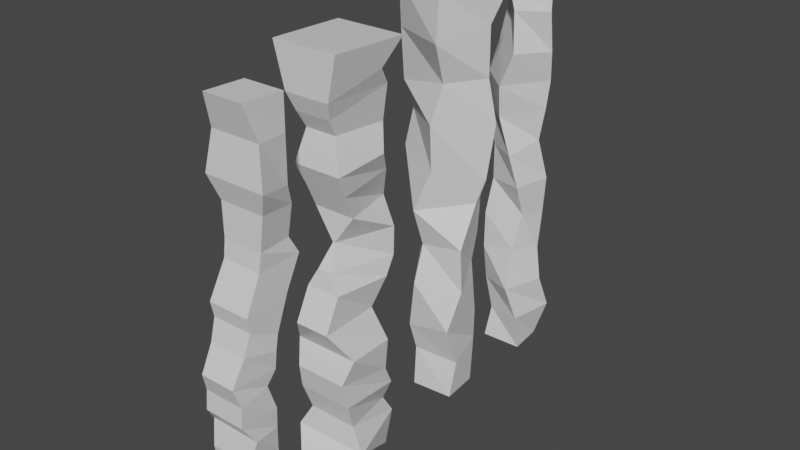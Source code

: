 # Source: DungeonPillars.blend  (saved by Blender 2.90.8; exported with 4.5.12 LTS)
import bpy
from mathutils import Matrix  # noqa: F401  (used for matrix-valued properties, if any)

bpy.ops.wm.read_factory_settings(use_empty=True)
scene = bpy.context.scene
scene.name = 'Scene'

# ---- collections
col_collection = bpy.data.collections.new('Collection'); scene.collection.children.link(col_collection)

# ---- materials (node trees are filled in below, after node groups)
mat_material = bpy.data.materials.new('Material')
mat_material.alpha_threshold = 0.0
mat_material.use_transparent_shadow = False
mat_material.line_color = (0.0, 0.0, 0.0, 1.0)

# ---- material node trees
mat_material.use_nodes = True; mat_material.node_tree.nodes.clear()
_N = mat_material.node_tree.nodes; _L = mat_material.node_tree.links
n0 = _N.new('ShaderNodeOutputMaterial'); n0.name = 'Material Output'; n0.location = (300, 300)
n1 = _N.new('ShaderNodeBsdfPrincipled'); n1.name = 'Principled BSDF'; n1.location = (10, 300)
n1.distribution = 'GGX'
n1.subsurface_method = 'BURLEY'
n1.inputs[2].default_value = 0.4
n1.inputs[3].default_value = 1.45
n1.inputs[27].default_value = (0.0, 0.0, 0.0, 1.0)
n1.inputs[28].default_value = 1.0
_L.new(n1.outputs[0], n0.inputs[0])
n0.is_active_output = True

# ---- world
world_world = bpy.data.worlds.new('World'); scene.world = world_world
world_world.use_nodes = True; world_world.node_tree.nodes.clear()
_N = world_world.node_tree.nodes; _L = world_world.node_tree.links
n0 = _N.new('ShaderNodeOutputWorld'); n0.name = 'World Output'; n0.location = (300, 300)
n1 = _N.new('ShaderNodeBackground'); n1.name = 'Background'; n1.location = (10, 300)
n1.inputs[0].default_value = (0.05088, 0.05088, 0.05088, 1.0)
_L.new(n1.outputs[0], n0.inputs[0])
n0.is_active_output = True
world_world.color = (0.05088, 0.05088, 0.05088)
world_world.use_sun_shadow = False
world_world.sun_shadow_jitter_overblur = 0.0

# ---- meshes
me_cube = bpy.data.meshes.new('Cube')
me_cube.from_pydata([(1.016, 1.207, 18.26), (1.006, 0.2867, -0.8027), (1.015, -0.8173, 18.33), (1.006, -1.685, -0.8104), (-1.016, 1.207, 18.26), (-1.006, 0.2867, -0.8027), (-1.015, -0.8173, 18.33), (-1.006, -1.685, -0.8104), (1.022, 1.189, 16.63), (1.065, 1.138, 14.55), (0.894, 1.465, 13.63), (0.6979, 1.392, 12.16), (0.8461, 1.777, 11.38), (0.9876, 0.9163, 10.07), (1.005, 0.2464, 8.4), (1.166, -0.02933, 7.81), (0.9783, 0.04536, 6.84), (0.8687, -0.3517, 6.178), (0.939, 0.02312, 4.939), (0.8985, 0.01997, 3.953), (0.9819, -0.07567, 2.961), (1.031, 0.1172, 1.754), (1.105, 0.01445, 0.5201), (-1.006, -1.776, 0.4957), (-1.07, -1.567, 1.838), (-1.09, -1.724, 3.062), (-1.269, -1.455, 4.248), (-1.028, -1.976, 5.054), (-1.015, -1.892, 6.009), (-0.8718, -2.168, 6.923), (-0.9366, -1.512, 8.103), (-1.005, -1.187, 9.101), (-1.037, -1.314, 9.823), (-0.9727, -0.4835, 11.42), (-0.9933, -0.3572, 12.25), (-1.119, -0.2702, 13.8), (-1.537, -0.5784, 14.89), (-1.249, -0.3479, 16.73), (1.249, -0.3479, 16.73), (1.537, -0.5784, 14.89), (1.119, -0.2702, 13.8), (0.9933, -0.3572, 12.25), (0.9727, -0.4835, 11.42), (1.037, -1.314, 9.823), (1.005, -1.187, 9.101), (0.9366, -1.512, 8.103), (0.8718, -2.168, 6.923), (1.015, -1.892, 6.009), (1.028, -1.976, 5.054), (1.269, -1.455, 4.248), (1.09, -1.724, 3.062), (1.07, -1.567, 1.838), (1.006, -1.776, 0.4957), (-1.022, 1.189, 16.63), (-1.065, 1.138, 14.55), (-0.894, 1.465, 13.63), (-0.6979, 1.392, 12.16), (-0.8461, 1.777, 11.38), (-0.9876, 0.9163, 10.07), (-1.005, 0.2464, 8.4), (-1.166, -0.02933, 7.81), (-0.9783, 0.04536, 6.84), (-0.8687, -0.3517, 6.178), (-0.939, 0.02312, 4.939), (-0.8985, 0.01997, 3.953), (-0.9819, -0.07567, 2.961), (-1.031, 0.1172, 1.754), (-1.105, 0.01445, 0.5201)], [], [(0, 4, 6, 2), (38, 2, 6, 37), (37, 6, 4, 53), (5, 1, 3, 7), (8, 0, 2, 38), (53, 4, 0, 8), (5, 67, 22, 1), (67, 66, 21, 22), (66, 65, 20, 21), (65, 64, 19, 20), (64, 63, 18, 19), (63, 62, 17, 18), (62, 61, 16, 17), (61, 60, 15, 16), (60, 59, 14, 15), (59, 58, 13, 14), (58, 57, 12, 13), (57, 56, 11, 12), (56, 55, 10, 11), (55, 54, 9, 10), (54, 53, 8, 9), (1, 22, 52, 3), (22, 21, 51, 52), (21, 20, 50, 51), (20, 19, 49, 50), (19, 18, 48, 49), (18, 17, 47, 48), (17, 16, 46, 47), (16, 15, 45, 46), (15, 14, 44, 45), (14, 13, 43, 44), (13, 12, 42, 43), (12, 11, 41, 42), (11, 10, 40, 41), (10, 9, 39, 40), (9, 8, 38, 39), (7, 23, 67, 5), (23, 24, 66, 67), (24, 25, 65, 66), (25, 26, 64, 65), (26, 27, 63, 64), (27, 28, 62, 63), (28, 29, 61, 62), (29, 30, 60, 61), (30, 31, 59, 60), (31, 32, 58, 59), (32, 33, 57, 58), (33, 34, 56, 57), (34, 35, 55, 56), (35, 36, 54, 55), (36, 37, 53, 54), (3, 52, 23, 7), (52, 51, 24, 23), (51, 50, 25, 24), (50, 49, 26, 25), (49, 48, 27, 26), (48, 47, 28, 27), (47, 46, 29, 28), (46, 45, 30, 29), (45, 44, 31, 30), (44, 43, 32, 31), (43, 42, 33, 32), (42, 41, 34, 33), (41, 40, 35, 34), (40, 39, 36, 35), (39, 38, 37, 36)])
_uv = me_cube.uv_layers.new(name='UVMap')
_uv.uv.foreach_set('vector', [0.625, 0.5, 0.875, 0.5, 0.875, 0.75, 0.625, 0.75, 0.6094, 0.75, 0.625, 0.75, 0.625, 1.0, 0.6094, 1.0, 0.6094, 0.0, 0.625, 0.0, 0.625, 0.25, 0.6094, 0.25, 0.125, 0.5, 0.375, 0.5, 0.375, 0.75, 0.125, 0.75, 0.6094, 0.5, 0.625, 0.5, 0.625, 0.75, 0.6094, 0.75, 0.6094, 0.25, 0.625, 0.25, 0.625, 0.5, 0.6094, 0.5, 0.375, 0.25, 0.3906, 0.25, 0.3906, 0.5, 0.375, 0.5, 0.3906, 0.25, 0.4062, 0.25, 0.4062, 0.5, 0.3906, 0.5, 0.4062, 0.25, 0.4219, 0.25, 0.4219, 0.5, 0.4062, 0.5, 0.4219, 0.25, 0.4375, 0.25, 0.4375, 0.5, 0.4219, 0.5, 0.4375, 0.25, 0.4531, 0.25, 0.4531, 0.5, 0.4375, 0.5, 0.4531, 0.25, 0.4688, 0.25, 0.4688, 0.5, 0.4531, 0.5, 0.4688, 0.25, 0.4844, 0.25, 0.4844, 0.5, 0.4688, 0.5, 0.4844, 0.25, 0.5, 0.25, 0.5, 0.5, 0.4844, 0.5, 0.5, 0.25, 0.5156, 0.25, 0.5156, 0.5, 0.5, 0.5, 0.5156, 0.25, 0.5312, 0.25, 0.5312, 0.5, 0.5156, 0.5, 0.5312, 0.25, 0.5469, 0.25, 0.5469, 0.5, 0.5312, 0.5, 0.5469, 0.25, 0.5625, 0.25, 0.5625, 0.5, 0.5469, 0.5, 0.5625, 0.25, 0.5781, 0.25, 0.5781, 0.5, 0.5625, 0.5, 0.5781, 0.25, 0.5938, 0.25, 0.5938, 0.5, 0.5781, 0.5, 0.5938, 0.25, 0.6094, 0.25, 0.6094, 0.5, 0.5938, 0.5, 0.375, 0.5, 0.3906, 0.5, 0.3906, 0.75, 0.375, 0.75, 0.3906, 0.5, 0.4062, 0.5, 0.4062, 0.75, 0.3906, 0.75, 0.4062, 0.5, 0.4219, 0.5, 0.4219, 0.75, 0.4062, 0.75, 0.4219, 0.5, 0.4375, 0.5, 0.4375, 0.75, 0.4219, 0.75, 0.4375, 0.5, 0.4531, 0.5, 0.4531, 0.75, 0.4375, 0.75, 0.4531, 0.5, 0.4688, 0.5, 0.4688, 0.75, 0.4531, 0.75, 0.4688, 0.5, 0.4844, 0.5, 0.4844, 0.75, 0.4688, 0.75, 0.4844, 0.5, 0.5, 0.5, 0.5, 0.75, 0.4844, 0.75, 0.5, 0.5, 0.5156, 0.5, 0.5156, 0.75, 0.5, 0.75, 0.5156, 0.5, 0.5312, 0.5, 0.5312, 0.75, 0.5156, 0.75, 0.5312, 0.5, 0.5469, 0.5, 0.5469, 0.75, 0.5312, 0.75, 0.5469, 0.5, 0.5625, 0.5, 0.5625, 0.75, 0.5469, 0.75, 0.5625, 0.5, 0.5781, 0.5, 0.5781, 0.75, 0.5625, 0.75, 0.5781, 0.5, 0.5938, 0.5, 0.5938, 0.75, 0.5781, 0.75, 0.5938, 0.5, 0.6094, 0.5, 0.6094, 0.75, 0.5938, 0.75, 0.375, 0.0, 0.3906, 0.0, 0.3906, 0.25, 0.375, 0.25, 0.3906, 0.0, 0.4062, 0.0, 0.4062, 0.25, 0.3906, 0.25, 0.4062, 0.0, 0.4219, 0.0, 0.4219, 0.25, 0.4062, 0.25, 0.4219, 0.0, 0.4375, 0.0, 0.4375, 0.25, 0.4219, 0.25, 0.4375, 0.0, 0.4531, 0.0, 0.4531, 0.25, 0.4375, 0.25, 0.4531, 0.0, 0.4688, 0.0, 0.4688, 0.25, 0.4531, 0.25, 0.4688, 0.0, 0.4844, 0.0, 0.4844, 0.25, 0.4688, 0.25, 0.4844, 0.0, 0.5, 0.0, 0.5, 0.25, 0.4844, 0.25, 0.5, 0.0, 0.5156, 0.0, 0.5156, 0.25, 0.5, 0.25, 0.5156, 0.0, 0.5312, 0.0, 0.5312, 0.25, 0.5156, 0.25, 0.5312, 0.0, 0.5469, 0.0, 0.5469, 0.25, 0.5312, 0.25, 0.5469, 0.0, 0.5625, 0.0, 0.5625, 0.25, 0.5469, 0.25, 0.5625, 0.0, 0.5781, 0.0, 0.5781, 0.25, 0.5625, 0.25, 0.5781, 0.0, 0.5938, 0.0, 0.5938, 0.25, 0.5781, 0.25, 0.5938, 0.0, 0.6094, 0.0, 0.6094, 0.25, 0.5938, 0.25, 0.375, 0.75, 0.3906, 0.75, 0.3906, 1.0, 0.375, 1.0, 0.3906, 0.75, 0.4062, 0.75, 0.4062, 1.0, 0.3906, 1.0, 0.4062, 0.75, 0.4219, 0.75, 0.4219, 1.0, 0.4062, 1.0, 0.4219, 0.75, 0.4375, 0.75, 0.4375, 1.0, 0.4219, 1.0, 0.4375, 0.75, 0.4531, 0.75, 0.4531, 1.0, 0.4375, 1.0, 0.4531, 0.75, 0.4688, 0.75, 0.4688, 1.0, 0.4531, 1.0, 0.4688, 0.75, 0.4844, 0.75, 0.4844, 1.0, 0.4688, 1.0, 0.4844, 0.75, 0.5, 0.75, 0.5, 1.0, 0.4844, 1.0, 0.5, 0.75, 0.5156, 0.75, 0.5156, 1.0, 0.5, 1.0, 0.5156, 0.75, 0.5312, 0.75, 0.5312, 1.0, 0.5156, 1.0, 0.5312, 0.75, 0.5469, 0.75, 0.5469, 1.0, 0.5312, 1.0, 0.5469, 0.75, 0.5625, 0.75, 0.5625, 1.0, 0.5469, 1.0, 0.5625, 0.75, 0.5781, 0.75, 0.5781, 1.0, 0.5625, 1.0, 0.5781, 0.75, 0.5938, 0.75, 0.5938, 1.0, 0.5781, 1.0, 0.5938, 0.75, 0.6094, 0.75, 0.6094, 1.0, 0.5938, 1.0])
me_cube.materials.append(mat_material)
me_cube.use_remesh_preserve_volume = False
me_cube.use_remesh_preserve_attributes = False
me_cube.use_mirror_vertex_groups = False
me_cube.update()
me_cube_004 = bpy.data.meshes.new('Cube.004')
me_cube_004.from_pydata([(1.716, 1.825, 18.91), (0.9823, 1.443, -0.9572), (1.624, -1.968, 19.03), (0.9434, -2.202, -0.9548), (-1.716, 1.825, 18.91), (-0.9823, 1.443, -0.9572), (-1.624, -1.968, 19.03), (-0.9434, -2.202, -0.9548), (1.433, 0.864, 17.73), (1.134, 1.536, 16.89), (0.8652, 1.561, 15.2), (1.337, 1.053, 14.04), (0.8367, 1.778, 12.98), (0.01346, 2.546, 11.27), (1.179, 1.872, 10.37), (1.069, 1.96, 8.929), (1.111, 1.432, 8.086), (0.7088, 0.8865, 6.627), (1.303, 1.271, 5.002), (1.293, 1.111, 3.527), (1.2, 1.613, 2.515), (0.7476, 1.542, 1.451), (0.8509, 2.068, 0.5414), (-1.901, -1.226, 0.3667), (-1.237, -1.049, 1.513), (-1.389, -1.493, 2.825), (-1.275, -1.743, 4.056), (-1.609, -1.294, 5.248), (-0.8585, -2.148, 6.635), (-0.8516, -1.379, 8.199), (-0.3785, -1.217, 9.076), (-0.04637, -0.63, 10.2), (-1.041, -0.5502, 11.6), (-1.054, -1.039, 12.71), (-1.211, -1.507, 13.78), (-0.7786, -1.182, 15.36), (-0.8902, -1.597, 16.13), (-1.133, -1.913, 16.97), (1.133, -1.913, 16.97), (0.8901, -1.597, 16.13), (0.7786, -1.182, 15.36), (1.211, -1.507, 13.78), (1.054, -1.039, 12.71), (1.041, -0.5502, 11.6), (0.04637, -0.63, 10.2), (0.3785, -1.217, 9.076), (0.8516, -1.379, 8.199), (0.8585, -2.148, 6.635), (1.609, -1.294, 5.248), (1.275, -1.743, 4.056), (1.389, -1.493, 2.825), (1.237, -1.049, 1.513), (1.901, -1.226, 0.3667), (-1.433, 0.864, 17.73), (-1.134, 1.536, 16.89), (-0.8652, 1.561, 15.2), (-1.337, 1.053, 14.04), (-0.8367, 1.778, 12.98), (-0.01346, 2.546, 11.27), (-1.179, 1.872, 10.37), (-1.069, 1.96, 8.929), (-1.111, 1.432, 8.086), (-0.7088, 0.8865, 6.627), (-1.303, 1.271, 5.002), (-1.293, 1.111, 3.527), (-1.2, 1.613, 2.515), (-0.7476, 1.542, 1.451), (-0.8509, 2.068, 0.5414)], [], [(0, 4, 6, 2), (38, 2, 6, 37), (37, 6, 4, 53), (5, 1, 3, 7), (8, 0, 2, 38), (53, 4, 0, 8), (5, 67, 22, 1), (67, 66, 21, 22), (66, 65, 20, 21), (65, 64, 19, 20), (64, 63, 18, 19), (63, 62, 17, 18), (62, 61, 16, 17), (61, 60, 15, 16), (60, 59, 14, 15), (59, 58, 13, 14), (58, 57, 12, 13), (57, 56, 11, 12), (56, 55, 10, 11), (55, 54, 9, 10), (54, 53, 8, 9), (1, 22, 52, 3), (22, 21, 51, 52), (21, 20, 50, 51), (20, 19, 49, 50), (19, 18, 48, 49), (18, 17, 47, 48), (17, 16, 46, 47), (16, 15, 45, 46), (15, 14, 44, 45), (14, 13, 43, 44), (13, 12, 42, 43), (12, 11, 41, 42), (11, 10, 40, 41), (10, 9, 39, 40), (9, 8, 38, 39), (7, 23, 67, 5), (23, 24, 66, 67), (24, 25, 65, 66), (25, 26, 64, 65), (26, 27, 63, 64), (27, 28, 62, 63), (28, 29, 61, 62), (29, 30, 60, 61), (30, 31, 59, 60), (31, 32, 58, 59), (32, 33, 57, 58), (33, 34, 56, 57), (34, 35, 55, 56), (35, 36, 54, 55), (36, 37, 53, 54), (3, 52, 23, 7), (52, 51, 24, 23), (51, 50, 25, 24), (50, 49, 26, 25), (49, 48, 27, 26), (48, 47, 28, 27), (47, 46, 29, 28), (46, 45, 30, 29), (45, 44, 31, 30), (44, 43, 32, 31), (43, 42, 33, 32), (42, 41, 34, 33), (41, 40, 35, 34), (40, 39, 36, 35), (39, 38, 37, 36)])
_uv = me_cube_004.uv_layers.new(name='UVMap')
_uv.uv.foreach_set('vector', [0.625, 0.5, 0.875, 0.5, 0.875, 0.75, 0.625, 0.75, 0.6094, 0.75, 0.625, 0.75, 0.625, 1.0, 0.6094, 1.0, 0.6094, 0.0, 0.625, 0.0, 0.625, 0.25, 0.6094, 0.25, 0.125, 0.5, 0.375, 0.5, 0.375, 0.75, 0.125, 0.75, 0.6094, 0.5, 0.625, 0.5, 0.625, 0.75, 0.6094, 0.75, 0.6094, 0.25, 0.625, 0.25, 0.625, 0.5, 0.6094, 0.5, 0.375, 0.25, 0.3906, 0.25, 0.3906, 0.5, 0.375, 0.5, 0.3906, 0.25, 0.4062, 0.25, 0.4062, 0.5, 0.3906, 0.5, 0.4062, 0.25, 0.4219, 0.25, 0.4219, 0.5, 0.4062, 0.5, 0.4219, 0.25, 0.4375, 0.25, 0.4375, 0.5, 0.4219, 0.5, 0.4375, 0.25, 0.4531, 0.25, 0.4531, 0.5, 0.4375, 0.5, 0.4531, 0.25, 0.4688, 0.25, 0.4688, 0.5, 0.4531, 0.5, 0.4688, 0.25, 0.4844, 0.25, 0.4844, 0.5, 0.4688, 0.5, 0.4844, 0.25, 0.5, 0.25, 0.5, 0.5, 0.4844, 0.5, 0.5, 0.25, 0.5156, 0.25, 0.5156, 0.5, 0.5, 0.5, 0.5156, 0.25, 0.5312, 0.25, 0.5312, 0.5, 0.5156, 0.5, 0.5312, 0.25, 0.5469, 0.25, 0.5469, 0.5, 0.5312, 0.5, 0.5469, 0.25, 0.5625, 0.25, 0.5625, 0.5, 0.5469, 0.5, 0.5625, 0.25, 0.5781, 0.25, 0.5781, 0.5, 0.5625, 0.5, 0.5781, 0.25, 0.5938, 0.25, 0.5938, 0.5, 0.5781, 0.5, 0.5938, 0.25, 0.6094, 0.25, 0.6094, 0.5, 0.5938, 0.5, 0.375, 0.5, 0.3906, 0.5, 0.3906, 0.75, 0.375, 0.75, 0.3906, 0.5, 0.4062, 0.5, 0.4062, 0.75, 0.3906, 0.75, 0.4062, 0.5, 0.4219, 0.5, 0.4219, 0.75, 0.4062, 0.75, 0.4219, 0.5, 0.4375, 0.5, 0.4375, 0.75, 0.4219, 0.75, 0.4375, 0.5, 0.4531, 0.5, 0.4531, 0.75, 0.4375, 0.75, 0.4531, 0.5, 0.4688, 0.5, 0.4688, 0.75, 0.4531, 0.75, 0.4688, 0.5, 0.4844, 0.5, 0.4844, 0.75, 0.4688, 0.75, 0.4844, 0.5, 0.5, 0.5, 0.5, 0.75, 0.4844, 0.75, 0.5, 0.5, 0.5156, 0.5, 0.5156, 0.75, 0.5, 0.75, 0.5156, 0.5, 0.5312, 0.5, 0.5312, 0.75, 0.5156, 0.75, 0.5312, 0.5, 0.5469, 0.5, 0.5469, 0.75, 0.5312, 0.75, 0.5469, 0.5, 0.5625, 0.5, 0.5625, 0.75, 0.5469, 0.75, 0.5625, 0.5, 0.5781, 0.5, 0.5781, 0.75, 0.5625, 0.75, 0.5781, 0.5, 0.5938, 0.5, 0.5938, 0.75, 0.5781, 0.75, 0.5938, 0.5, 0.6094, 0.5, 0.6094, 0.75, 0.5938, 0.75, 0.375, 0.0, 0.3906, 0.0, 0.3906, 0.25, 0.375, 0.25, 0.3906, 0.0, 0.4062, 0.0, 0.4062, 0.25, 0.3906, 0.25, 0.4062, 0.0, 0.4219, 0.0, 0.4219, 0.25, 0.4062, 0.25, 0.4219, 0.0, 0.4375, 0.0, 0.4375, 0.25, 0.4219, 0.25, 0.4375, 0.0, 0.4531, 0.0, 0.4531, 0.25, 0.4375, 0.25, 0.4531, 0.0, 0.4688, 0.0, 0.4688, 0.25, 0.4531, 0.25, 0.4688, 0.0, 0.4844, 0.0, 0.4844, 0.25, 0.4688, 0.25, 0.4844, 0.0, 0.5, 0.0, 0.5, 0.25, 0.4844, 0.25, 0.5, 0.0, 0.5156, 0.0, 0.5156, 0.25, 0.5, 0.25, 0.5156, 0.0, 0.5312, 0.0, 0.5312, 0.25, 0.5156, 0.25, 0.5312, 0.0, 0.5469, 0.0, 0.5469, 0.25, 0.5312, 0.25, 0.5469, 0.0, 0.5625, 0.0, 0.5625, 0.25, 0.5469, 0.25, 0.5625, 0.0, 0.5781, 0.0, 0.5781, 0.25, 0.5625, 0.25, 0.5781, 0.0, 0.5938, 0.0, 0.5938, 0.25, 0.5781, 0.25, 0.5938, 0.0, 0.6094, 0.0, 0.6094, 0.25, 0.5938, 0.25, 0.375, 0.75, 0.3906, 0.75, 0.3906, 1.0, 0.375, 1.0, 0.3906, 0.75, 0.4062, 0.75, 0.4062, 1.0, 0.3906, 1.0, 0.4062, 0.75, 0.4219, 0.75, 0.4219, 1.0, 0.4062, 1.0, 0.4219, 0.75, 0.4375, 0.75, 0.4375, 1.0, 0.4219, 1.0, 0.4375, 0.75, 0.4531, 0.75, 0.4531, 1.0, 0.4375, 1.0, 0.4531, 0.75, 0.4688, 0.75, 0.4688, 1.0, 0.4531, 1.0, 0.4688, 0.75, 0.4844, 0.75, 0.4844, 1.0, 0.4688, 1.0, 0.4844, 0.75, 0.5, 0.75, 0.5, 1.0, 0.4844, 1.0, 0.5, 0.75, 0.5156, 0.75, 0.5156, 1.0, 0.5, 1.0, 0.5156, 0.75, 0.5312, 0.75, 0.5312, 1.0, 0.5156, 1.0, 0.5312, 0.75, 0.5469, 0.75, 0.5469, 1.0, 0.5312, 1.0, 0.5469, 0.75, 0.5625, 0.75, 0.5625, 1.0, 0.5469, 1.0, 0.5625, 0.75, 0.5781, 0.75, 0.5781, 1.0, 0.5625, 1.0, 0.5781, 0.75, 0.5938, 0.75, 0.5938, 1.0, 0.5781, 1.0, 0.5938, 0.75, 0.6094, 0.75, 0.6094, 1.0, 0.5938, 1.0])
me_cube_004.materials.append(mat_material)
me_cube_004.use_remesh_preserve_volume = False
me_cube_004.use_remesh_preserve_attributes = False
me_cube_004.use_mirror_vertex_groups = False
me_cube_004.update()
me_cube_007 = bpy.data.meshes.new('Cube.007')
me_cube_007.from_pydata([(-0.9757, -1.139, -0.8235), (0.9139, -2.059, 19.77), (-0.6593, 0.7151, -0.8739), (-1.983, -1.133, 19.78), (1.131, -0.9843, -0.831), (2.018, 1.551, 19.75), (0.964, 0.9594, -0.8335), (-1.061, 2.116, 19.72), (-1.049, -0.9218, 1.192), (-1.13, -1.346, 2.713), (-0.4124, -1.28, 7.388), (-0.401, -2.021, 9.431), (0.3593, -1.715, 11.54), (0.5017, -2.015, 13.83), (0.8438, -1.572, 15.71), (1.067, -2.422, 17.7), (-1.99, -0.9935, 17.59), (-1.924, -0.8528, 15.11), (-1.867, -0.2541, 13.6), (-2.031, -0.6196, 11.87), (-1.815, 0.3441, 9.446), (-1.843, 0.6246, 7.257), (-1.48, 0.9932, 4.837), (-1.217, 0.7982, 3.683), (-1.159, 0.8131, 1.344), (-0.5782, 1.929, 16.14), (-0.8292, 1.985, 13.23), (-0.6127, 1.71, 11.69), (0.4705, 2.018, 9.024), (0.8679, 1.296, 7.521), (0.5893, 1.287, 5.808), (1.144, 0.9148, 3.377), (0.7827, 1.392, 1.474), (1.861, 0.3755, 15.67), (2.169, 0.6136, 13.55), (1.955, 0.2987, 10.84), (1.557, 0.143, 9.605), (1.547, -0.932, 7.53), (1.514, -0.7225, 5.192), (1.122, -1.282, 3.072), (1.238, -0.6241, 1.044), (-0.5621, -1.725, 5.405), (-1.244, 1.824, 17.63), (1.7, 0.5933, 17.99)], [], [(15, 1, 3, 16), (16, 3, 7, 42), (42, 7, 5, 43), (43, 5, 1, 15), (2, 6, 4, 0), (7, 3, 1, 5), (4, 40, 8, 0), (40, 39, 9, 8), (39, 38, 41, 9), (38, 37, 10, 41), (37, 36, 11, 10), (36, 35, 12, 11), (35, 34, 13, 12), (34, 33, 14, 13), (33, 43, 15, 14), (6, 32, 40, 4), (32, 31, 39, 40), (31, 30, 38, 39), (30, 29, 37, 38), (29, 28, 36, 37), (28, 27, 35, 36), (27, 26, 34, 35), (26, 25, 33, 34), (25, 42, 43, 33), (2, 24, 32, 6), (24, 23, 31, 32), (23, 22, 30, 31), (22, 21, 29, 30), (21, 20, 28, 29), (20, 19, 27, 28), (19, 18, 26, 27), (18, 17, 25, 26), (17, 16, 42, 25), (0, 8, 24, 2), (8, 9, 23, 24), (9, 41, 22, 23), (41, 10, 21, 22), (10, 11, 20, 21), (11, 12, 19, 20), (12, 13, 18, 19), (13, 14, 17, 18), (14, 15, 16, 17)])
_uv = me_cube_007.uv_layers.new(name='UVMap')
_uv.uv.foreach_set('vector', [0.6, 0.0, 0.625, 0.0, 0.625, 0.25, 0.6, 0.25, 0.6, 0.25, 0.625, 0.25, 0.625, 0.5, 0.6, 0.5, 0.6, 0.5, 0.625, 0.5, 0.625, 0.75, 0.6, 0.75, 0.6, 0.75, 0.625, 0.75, 0.625, 1.0, 0.6, 1.0, 0.125, 0.5, 0.375, 0.5, 0.375, 0.75, 0.125, 0.75, 0.625, 0.5, 0.875, 0.5, 0.875, 0.75, 0.625, 0.75, 0.375, 0.75, 0.4, 0.75, 0.4, 1.0, 0.375, 1.0, 0.4, 0.75, 0.425, 0.75, 0.425, 1.0, 0.4, 1.0, 0.425, 0.75, 0.45, 0.75, 0.45, 1.0, 0.425, 1.0, 0.45, 0.75, 0.475, 0.75, 0.475, 1.0, 0.45, 1.0, 0.475, 0.75, 0.5, 0.75, 0.5, 1.0, 0.475, 1.0, 0.5, 0.75, 0.525, 0.75, 0.525, 1.0, 0.5, 1.0, 0.525, 0.75, 0.55, 0.75, 0.55, 1.0, 0.525, 1.0, 0.55, 0.75, 0.575, 0.75, 0.575, 1.0, 0.55, 1.0, 0.575, 0.75, 0.6, 0.75, 0.6, 1.0, 0.575, 1.0, 0.375, 0.5, 0.4, 0.5, 0.4, 0.75, 0.375, 0.75, 0.4, 0.5, 0.425, 0.5, 0.425, 0.75, 0.4, 0.75, 0.425, 0.5, 0.45, 0.5, 0.45, 0.75, 0.425, 0.75, 0.45, 0.5, 0.475, 0.5, 0.475, 0.75, 0.45, 0.75, 0.475, 0.5, 0.5, 0.5, 0.5, 0.75, 0.475, 0.75, 0.5, 0.5, 0.525, 0.5, 0.525, 0.75, 0.5, 0.75, 0.525, 0.5, 0.55, 0.5, 0.55, 0.75, 0.525, 0.75, 0.55, 0.5, 0.575, 0.5, 0.575, 0.75, 0.55, 0.75, 0.575, 0.5, 0.6, 0.5, 0.6, 0.75, 0.575, 0.75, 0.375, 0.25, 0.4, 0.25, 0.4, 0.5, 0.375, 0.5, 0.4, 0.25, 0.425, 0.25, 0.425, 0.5, 0.4, 0.5, 0.425, 0.25, 0.45, 0.25, 0.45, 0.5, 0.425, 0.5, 0.45, 0.25, 0.475, 0.25, 0.475, 0.5, 0.45, 0.5, 0.475, 0.25, 0.5, 0.25, 0.5, 0.5, 0.475, 0.5, 0.5, 0.25, 0.525, 0.25, 0.525, 0.5, 0.5, 0.5, 0.525, 0.25, 0.55, 0.25, 0.55, 0.5, 0.525, 0.5, 0.55, 0.25, 0.575, 0.25, 0.575, 0.5, 0.55, 0.5, 0.575, 0.25, 0.6, 0.25, 0.6, 0.5, 0.575, 0.5, 0.375, 0.0, 0.4, 0.0, 0.4, 0.25, 0.375, 0.25, 0.4, 0.0, 0.425, 0.0, 0.425, 0.25, 0.4, 0.25, 0.425, 0.0, 0.45, 0.0, 0.45, 0.25, 0.425, 0.25, 0.45, 0.0, 0.475, 0.0, 0.475, 0.25, 0.45, 0.25, 0.475, 0.0, 0.5, 0.0, 0.5, 0.25, 0.475, 0.25, 0.5, 0.0, 0.525, 0.0, 0.525, 0.25, 0.5, 0.25, 0.525, 0.0, 0.55, 0.0, 0.55, 0.25, 0.525, 0.25, 0.55, 0.0, 0.575, 0.0, 0.575, 0.25, 0.55, 0.25, 0.575, 0.0, 0.6, 0.0, 0.6, 0.25, 0.575, 0.25])
me_cube_007.materials.append(mat_material)
me_cube_007.use_remesh_fix_poles = True
me_cube_007.use_remesh_preserve_attributes = False
me_cube_007.use_mirror_vertex_groups = False
me_cube_007.update()
me_cube_008 = bpy.data.meshes.new('Cube.008')
me_cube_008.from_pydata([(-0.8601, -0.9498, -1.838), (-1.348, 0.401, 17.11), (-0.5874, 0.91, -1.897), (0.3418, 1.346, 17.11), (1.067, -0.831, -1.897), (-0.1886, -1.392, 17.13), (0.8998, 0.8775, -1.894), (1.587, -0.4063, 17.1), (-0.7123, -0.6554, -0.3058), (-1.076, -0.7334, 1.39), (-1.161, -0.8974, 3.145), (-1.224, -0.7787, 4.934), (-1.148, -0.3374, 6.657), (-1.22, -0.2563, 8.389), (-1.634, -0.08697, 10.23), (-1.592, -0.4076, 12.05), (-1.182, -0.2327, 13.68), (-1.055, 0.2022, 15.38), (0.01154, 1.323, 15.36), (-0.4925, 1.348, 13.66), (-0.5007, 1.53, 12.14), (-0.1888, 1.219, 10.65), (-0.2263, 1.02, 8.789), (-0.5098, 1.033, 6.664), (-0.9055, 1.117, 4.853), (-0.8366, 0.8938, 3.33), (-0.8634, 1.091, 1.747), (1.609, -0.461, 15.38), (1.476, 0.01164, 13.44), (1.254, 0.403, 11.95), (1.109, 0.3703, 10.57), (0.7792, 0.4535, 8.894), (1.034, 0.9376, 6.846), (0.947, 0.8865, 4.95), (1.117, 0.3697, 3.326), (1.364, 0.3453, 1.681), (1.391, 1.176, -0.1341), (0.2753, -1.345, 15.39), (0.4238, -1.484, 13.46), (-0.2076, -1.562, 11.86), (-0.365, -1.217, 10.25), (0.1863, -1.084, 8.392), (0.6493, -0.9845, 6.849), (0.7633, -0.5525, 5.321), (0.5566, -0.9923, 3.574), (0.9856, -1.044, -0.1635), (-0.6238, 1.185, -0.09072), (0.6012, -1.477, 1.532)], [], [(17, 1, 3, 18), (18, 3, 7, 27), (27, 7, 5, 37), (37, 5, 1, 17), (2, 6, 4, 0), (7, 3, 1, 5), (4, 45, 8, 0), (45, 47, 9, 8), (47, 44, 10, 9), (44, 43, 11, 10), (43, 42, 12, 11), (42, 41, 13, 12), (41, 40, 14, 13), (40, 39, 15, 14), (39, 38, 16, 15), (38, 37, 17, 16), (6, 36, 45, 4), (36, 35, 47, 45), (35, 34, 44, 47), (34, 33, 43, 44), (33, 32, 42, 43), (32, 31, 41, 42), (31, 30, 40, 41), (30, 29, 39, 40), (29, 28, 38, 39), (28, 27, 37, 38), (2, 46, 36, 6), (46, 26, 35, 36), (26, 25, 34, 35), (25, 24, 33, 34), (24, 23, 32, 33), (23, 22, 31, 32), (22, 21, 30, 31), (21, 20, 29, 30), (20, 19, 28, 29), (19, 18, 27, 28), (0, 8, 46, 2), (8, 9, 26, 46), (9, 10, 25, 26), (10, 11, 24, 25), (11, 12, 23, 24), (12, 13, 22, 23), (13, 14, 21, 22), (14, 15, 20, 21), (15, 16, 19, 20), (16, 17, 18, 19)])
_uv = me_cube_008.uv_layers.new(name='UVMap')
_uv.uv.foreach_set('vector', [0.6023, 0.0, 0.625, 0.0, 0.625, 0.25, 0.6023, 0.25, 0.6023, 0.25, 0.625, 0.25, 0.625, 0.5, 0.6023, 0.5, 0.6023, 0.5, 0.625, 0.5, 0.625, 0.75, 0.6023, 0.75, 0.6023, 0.75, 0.625, 0.75, 0.625, 1.0, 0.6023, 1.0, 0.125, 0.5, 0.375, 0.5, 0.375, 0.75, 0.125, 0.75, 0.625, 0.5, 0.875, 0.5, 0.875, 0.75, 0.625, 0.75, 0.375, 0.75, 0.3977, 0.75, 0.3977, 1.0, 0.375, 1.0, 0.3977, 0.75, 0.4205, 0.75, 0.4205, 1.0, 0.3977, 1.0, 0.4205, 0.75, 0.4432, 0.75, 0.4432, 1.0, 0.4205, 1.0, 0.4432, 0.75, 0.4659, 0.75, 0.4659, 1.0, 0.4432, 1.0, 0.4659, 0.75, 0.4886, 0.75, 0.4886, 1.0, 0.4659, 1.0, 0.4886, 0.75, 0.5114, 0.75, 0.5114, 1.0, 0.4886, 1.0, 0.5114, 0.75, 0.5341, 0.75, 0.5341, 1.0, 0.5114, 1.0, 0.5341, 0.75, 0.5568, 0.75, 0.5568, 1.0, 0.5341, 1.0, 0.5568, 0.75, 0.5795, 0.75, 0.5795, 1.0, 0.5568, 1.0, 0.5795, 0.75, 0.6023, 0.75, 0.6023, 1.0, 0.5795, 1.0, 0.375, 0.5, 0.3977, 0.5, 0.3977, 0.75, 0.375, 0.75, 0.3977, 0.5, 0.4205, 0.5, 0.4205, 0.75, 0.3977, 0.75, 0.4205, 0.5, 0.4432, 0.5, 0.4432, 0.75, 0.4205, 0.75, 0.4432, 0.5, 0.4659, 0.5, 0.4659, 0.75, 0.4432, 0.75, 0.4659, 0.5, 0.4886, 0.5, 0.4886, 0.75, 0.4659, 0.75, 0.4886, 0.5, 0.5114, 0.5, 0.5114, 0.75, 0.4886, 0.75, 0.5114, 0.5, 0.5341, 0.5, 0.5341, 0.75, 0.5114, 0.75, 0.5341, 0.5, 0.5568, 0.5, 0.5568, 0.75, 0.5341, 0.75, 0.5568, 0.5, 0.5795, 0.5, 0.5795, 0.75, 0.5568, 0.75, 0.5795, 0.5, 0.6023, 0.5, 0.6023, 0.75, 0.5795, 0.75, 0.375, 0.25, 0.3977, 0.25, 0.3977, 0.5, 0.375, 0.5, 0.3977, 0.25, 0.4205, 0.25, 0.4205, 0.5, 0.3977, 0.5, 0.4205, 0.25, 0.4432, 0.25, 0.4432, 0.5, 0.4205, 0.5, 0.4432, 0.25, 0.4659, 0.25, 0.4659, 0.5, 0.4432, 0.5, 0.4659, 0.25, 0.4886, 0.25, 0.4886, 0.5, 0.4659, 0.5, 0.4886, 0.25, 0.5114, 0.25, 0.5114, 0.5, 0.4886, 0.5, 0.5114, 0.25, 0.5341, 0.25, 0.5341, 0.5, 0.5114, 0.5, 0.5341, 0.25, 0.5568, 0.25, 0.5568, 0.5, 0.5341, 0.5, 0.5568, 0.25, 0.5795, 0.25, 0.5795, 0.5, 0.5568, 0.5, 0.5795, 0.25, 0.6023, 0.25, 0.6023, 0.5, 0.5795, 0.5, 0.375, 0.0, 0.3977, 0.0, 0.3977, 0.25, 0.375, 0.25, 0.3977, 0.0, 0.4205, 0.0, 0.4205, 0.25, 0.3977, 0.25, 0.4205, 0.0, 0.4432, 0.0, 0.4432, 0.25, 0.4205, 0.25, 0.4432, 0.0, 0.4659, 0.0, 0.4659, 0.25, 0.4432, 0.25, 0.4659, 0.0, 0.4886, 0.0, 0.4886, 0.25, 0.4659, 0.25, 0.4886, 0.0, 0.5114, 0.0, 0.5114, 0.25, 0.4886, 0.25, 0.5114, 0.0, 0.5341, 0.0, 0.5341, 0.25, 0.5114, 0.25, 0.5341, 0.0, 0.5568, 0.0, 0.5568, 0.25, 0.5341, 0.25, 0.5568, 0.0, 0.5795, 0.0, 0.5795, 0.25, 0.5568, 0.25, 0.5795, 0.0, 0.6023, 0.0, 0.6023, 0.25, 0.5795, 0.25])
me_cube_008.materials.append(mat_material)
me_cube_008.use_remesh_fix_poles = True
me_cube_008.use_remesh_preserve_attributes = False
me_cube_008.use_mirror_vertex_groups = False
me_cube_008.update()

# ---- objects
ob_thin_straight = bpy.data.objects.new('Thin Straight', me_cube)
ob_thick__straight = bpy.data.objects.new('Thick  straight', me_cube_004)
ob_swell_spiral = bpy.data.objects.new('Swell Spiral', me_cube_007)
ob_thin_spiral = bpy.data.objects.new('Thin Spiral', me_cube_008)

# ---- transforms, parenting, visibility, modifiers, constraints
ob_thin_straight.location = (0.0, 0.0, 0.8231)
ob_thin_straight.lock_rotations_4d = False
ob_thin_straight.empty_display_type = 'ARROWS'
ob_thin_straight.lineart.crease_threshold = 0.0
ob_thick__straight.location = (0.0, 5.275, 0.9648)
ob_thick__straight.lock_rotations_4d = False
ob_thick__straight.empty_display_type = 'ARROWS'
ob_thick__straight.lineart.crease_threshold = 0.0
ob_swell_spiral.location = (0.0, 12.41, 0.8923)
ob_swell_spiral.lineart.crease_threshold = 0.0
ob_thin_spiral.location = (0.0, 18.28, 2.019)
ob_thin_spiral.scale = (1.063, 1.063, 1.063)
ob_thin_spiral.lineart.crease_threshold = 0.0

# ---- collection membership
col_collection.objects.link(ob_thin_straight)
col_collection.objects.link(ob_thick__straight)
col_collection.objects.link(ob_swell_spiral)
col_collection.objects.link(ob_thin_spiral)

# ---- scene / render settings (as saved in the file)
scene.frame_start = 1; scene.frame_end = 250; scene.frame_set(88)
scene.render.engine = 'BLENDER_EEVEE_NEXT'
scene.cycles.use_denoising = False
scene.cycles.samples = 128
scene.cycles.sampling_pattern = 'TABULATED_SOBOL'
scene.cycles.use_adaptive_sampling = False
scene.cycles.use_light_tree = False
scene.view_settings.view_transform = 'Filmic'
bpy.context.view_layer.update()

# ---- added for rendering (the .blend has no active camera and no usable light): camera, sun
cam_auto = bpy.data.cameras.new('AutoCamera')
cam_auto.lens = 50.0
cam_auto.sensor_width = 36.0
cam_auto.clip_end = 1000.0
ob_auto_camera = bpy.data.objects.new('AutoCamera', cam_auto)
scene.collection.objects.link(ob_auto_camera)
ob_auto_camera.location = (28.3175, -25.0284, 32.9344)
ob_auto_camera.rotation_euler = (1.09748, -7.21219e-08, 0.694738)
scene.camera = ob_auto_camera
light_auto_sun = bpy.data.lights.new('AutoSun', 'SUN')
light_auto_sun.energy = 3.0
light_auto_sun.angle = 0.0523599
ob_auto_sun = bpy.data.objects.new('AutoSun', light_auto_sun)
scene.collection.objects.link(ob_auto_sun)
ob_auto_sun.rotation_euler = (0.872665, 0.174533, 0.523599)
bpy.context.view_layer.update()
